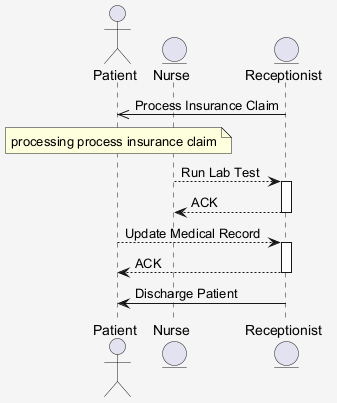

The diagram above was rendered by PlantUML. Its source (embedded in the PNG):
@startuml
skinparam shadowing false
skinparam backgroundColor #F5F5F5
actor "Patient" as P
entity "Nurse" as N
entity "Receptionist" as R
R ->> P : Process Insurance Claim
note over P : processing process insurance claim
N --> R : Run Lab Test
activate R
R --> N : ACK
deactivate R
P --> R : Update Medical Record
activate R
R --> P : ACK
deactivate R
R -> P : Discharge Patient
@enduml